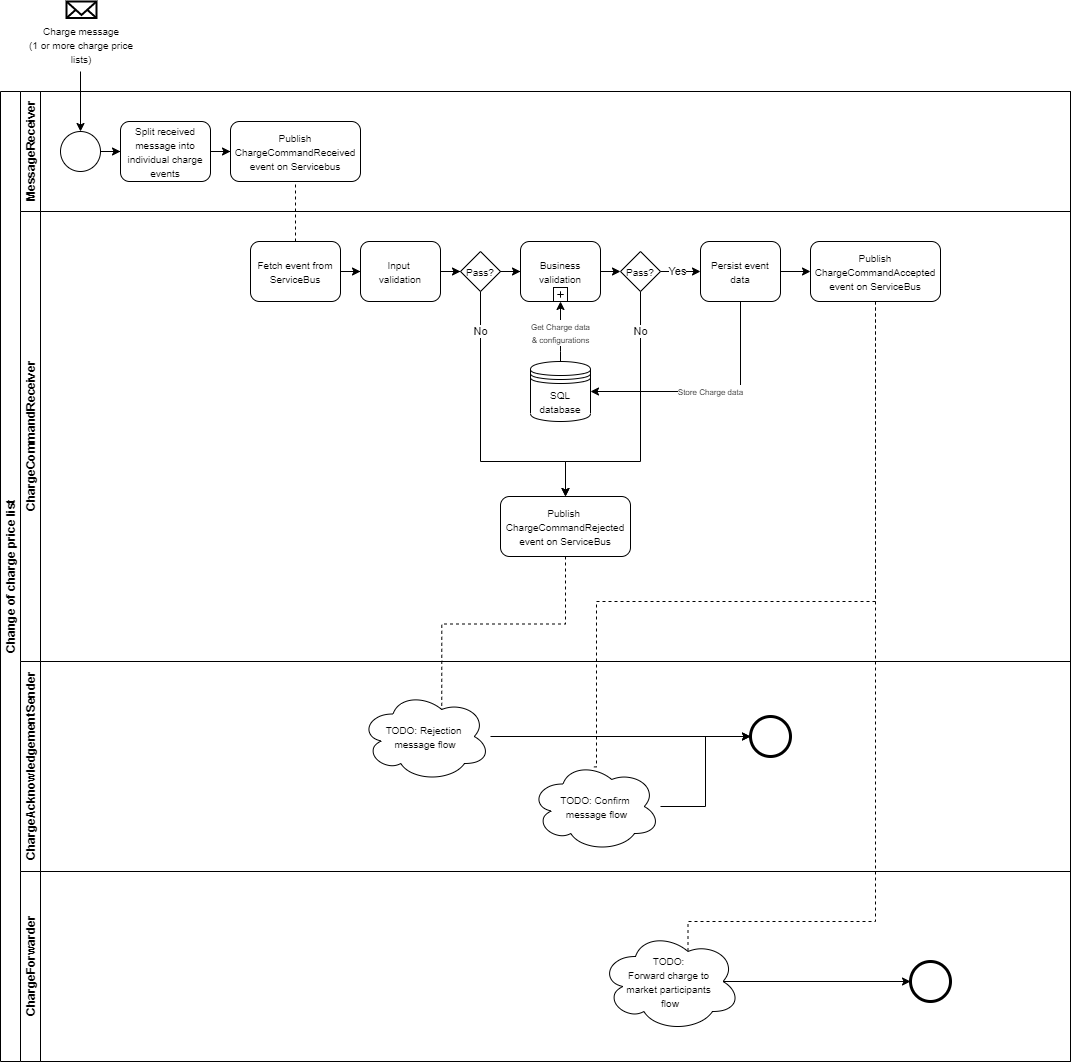

The diagram above was exported from draw.io. Its source (the exported page's mxGraphModel, read from the mxfile embedded in the PNG):
<mxGraphModel dx="1550" dy="895" grid="1" gridSize="10" guides="1" tooltips="1" connect="1" arrows="1" fold="1" page="1" pageScale="1" pageWidth="827" pageHeight="1169" math="0" shadow="0">
  <root>
    <mxCell id="0" />
    <mxCell id="1" parent="0" />
    <mxCell id="dNxyNK7c78bLwvsdeMH5-19" value="Change of charge price list" style="swimlane;html=1;childLayout=stackLayout;resizeParent=1;resizeParentMax=0;horizontal=0;startSize=20;horizontalStack=0;rounded=0;" parent="1" vertex="1">
      <mxGeometry x="120" y="120" width="1070" height="970" as="geometry">
        <mxRectangle x="120" y="120" width="30" height="180" as="alternateBounds" />
      </mxGeometry>
    </mxCell>
    <mxCell id="dNxyNK7c78bLwvsdeMH5-20" value="MessageReceiver" style="swimlane;html=1;startSize=20;horizontal=0;" parent="dNxyNK7c78bLwvsdeMH5-19" vertex="1">
      <mxGeometry x="20" width="1050" height="120" as="geometry">
        <mxRectangle x="20" width="530" height="20" as="alternateBounds" />
      </mxGeometry>
    </mxCell>
    <mxCell id="dNxyNK7c78bLwvsdeMH5-25" value="" style="edgeStyle=orthogonalEdgeStyle;rounded=0;orthogonalLoop=1;jettySize=auto;html=1;" parent="dNxyNK7c78bLwvsdeMH5-20" source="dNxyNK7c78bLwvsdeMH5-23" target="dNxyNK7c78bLwvsdeMH5-24" edge="1">
      <mxGeometry relative="1" as="geometry" />
    </mxCell>
    <mxCell id="dNxyNK7c78bLwvsdeMH5-23" value="" style="ellipse;whiteSpace=wrap;html=1;" parent="dNxyNK7c78bLwvsdeMH5-20" vertex="1">
      <mxGeometry x="40" y="40" width="40" height="40" as="geometry" />
    </mxCell>
    <mxCell id="dNxyNK7c78bLwvsdeMH5-24" value="&lt;span style=&quot;font-size: 10px&quot;&gt;Split received message into individual charge events&lt;/span&gt;" style="rounded=1;whiteSpace=wrap;html=1;fontFamily=Helvetica;fontSize=12;fontColor=#000000;align=center;" parent="dNxyNK7c78bLwvsdeMH5-20" vertex="1">
      <mxGeometry x="100" y="30" width="90" height="60" as="geometry" />
    </mxCell>
    <mxCell id="dNxyNK7c78bLwvsdeMH5-30" value="&lt;font style=&quot;font-size: 10px&quot;&gt;Publish ChargeCommandReceived&lt;br&gt;event on Servicebus&lt;/font&gt;" style="rounded=1;whiteSpace=wrap;html=1;fontFamily=Helvetica;fontSize=12;fontColor=#000000;align=center;" parent="dNxyNK7c78bLwvsdeMH5-20" vertex="1">
      <mxGeometry x="210" y="30" width="130" height="60" as="geometry" />
    </mxCell>
    <mxCell id="ctsextWRXBwKodFWN5Jo-71" value="" style="edgeStyle=orthogonalEdgeStyle;rounded=0;orthogonalLoop=1;jettySize=auto;html=1;" parent="dNxyNK7c78bLwvsdeMH5-20" source="dNxyNK7c78bLwvsdeMH5-24" edge="1">
      <mxGeometry relative="1" as="geometry">
        <mxPoint x="210" y="60" as="targetPoint" />
      </mxGeometry>
    </mxCell>
    <mxCell id="dNxyNK7c78bLwvsdeMH5-21" value="ChargeCommandReceiver" style="swimlane;html=1;startSize=20;horizontal=0;" parent="dNxyNK7c78bLwvsdeMH5-19" vertex="1">
      <mxGeometry x="20" y="120" width="1050" height="450" as="geometry">
        <mxRectangle x="20" y="120" width="530" height="20" as="alternateBounds" />
      </mxGeometry>
    </mxCell>
    <mxCell id="dNxyNK7c78bLwvsdeMH5-26" value="&lt;font style=&quot;font-size: 10px&quot;&gt;Fetch event from ServiceBus&lt;/font&gt;" style="rounded=1;whiteSpace=wrap;html=1;fontFamily=Helvetica;fontSize=12;fontColor=#000000;align=center;" parent="dNxyNK7c78bLwvsdeMH5-21" vertex="1">
      <mxGeometry x="230" y="30" width="90" height="60" as="geometry" />
    </mxCell>
    <mxCell id="ctsextWRXBwKodFWN5Jo-94" value="&lt;font style=&quot;font-size: 10px&quot;&gt;Pass?&lt;/font&gt;" style="rhombus;whiteSpace=wrap;html=1;fontFamily=Helvetica;fontSize=12;fontColor=#000000;align=center;" parent="dNxyNK7c78bLwvsdeMH5-21" vertex="1">
      <mxGeometry x="600" y="40" width="40" height="40" as="geometry" />
    </mxCell>
    <mxCell id="ctsextWRXBwKodFWN5Jo-96" value="" style="endArrow=classic;html=1;exitX=1;exitY=0.5;exitDx=0;exitDy=0;entryX=0;entryY=0.5;entryDx=0;entryDy=0;" parent="dNxyNK7c78bLwvsdeMH5-21" source="ctsextWRXBwKodFWN5Jo-90" target="ctsextWRXBwKodFWN5Jo-94" edge="1">
      <mxGeometry width="50" height="50" relative="1" as="geometry">
        <mxPoint x="600" y="120" as="sourcePoint" />
        <mxPoint x="650" y="70" as="targetPoint" />
      </mxGeometry>
    </mxCell>
    <mxCell id="ctsextWRXBwKodFWN5Jo-120" value="&lt;font style=&quot;font-size: 10px&quot;&gt;Publish&lt;br&gt;ChargeCommandAccepted&lt;br&gt;event on ServiceBus&lt;br&gt;&lt;/font&gt;" style="whiteSpace=wrap;html=1;rounded=1;" parent="dNxyNK7c78bLwvsdeMH5-21" vertex="1">
      <mxGeometry x="790" y="30" width="130" height="60" as="geometry" />
    </mxCell>
    <mxCell id="ctsextWRXBwKodFWN5Jo-103" value="&lt;font style=&quot;font-size: 10px&quot;&gt;Persist event data&lt;/font&gt;" style="whiteSpace=wrap;html=1;rounded=1;" parent="dNxyNK7c78bLwvsdeMH5-21" vertex="1">
      <mxGeometry x="680" y="30" width="80" height="60" as="geometry" />
    </mxCell>
    <mxCell id="ctsextWRXBwKodFWN5Jo-104" value="Yes" style="edgeStyle=orthogonalEdgeStyle;rounded=0;orthogonalLoop=1;jettySize=auto;html=1;" parent="dNxyNK7c78bLwvsdeMH5-21" source="ctsextWRXBwKodFWN5Jo-94" target="ctsextWRXBwKodFWN5Jo-103" edge="1">
      <mxGeometry x="-0.1489" relative="1" as="geometry">
        <mxPoint as="offset" />
      </mxGeometry>
    </mxCell>
    <mxCell id="ctsextWRXBwKodFWN5Jo-122" value="" style="endArrow=classic;html=1;exitX=1;exitY=0.5;exitDx=0;exitDy=0;" parent="dNxyNK7c78bLwvsdeMH5-21" source="ctsextWRXBwKodFWN5Jo-103" target="ctsextWRXBwKodFWN5Jo-120" edge="1">
      <mxGeometry width="50" height="50" relative="1" as="geometry">
        <mxPoint x="600" y="80" as="sourcePoint" />
        <mxPoint x="650" y="30" as="targetPoint" />
      </mxGeometry>
    </mxCell>
    <mxCell id="Q6cT-gCsJ8WMCQeDimFC-4" value="" style="group;rounded=0;" vertex="1" connectable="0" parent="dNxyNK7c78bLwvsdeMH5-21">
      <mxGeometry x="340" y="30" width="80" height="60" as="geometry" />
    </mxCell>
    <mxCell id="Q6cT-gCsJ8WMCQeDimFC-5" value="&lt;span style=&quot;font-size: 10px&quot;&gt;Input &lt;br&gt;validation&lt;/span&gt;" style="whiteSpace=wrap;html=1;rounded=1;" vertex="1" parent="Q6cT-gCsJ8WMCQeDimFC-4">
      <mxGeometry width="80" height="60" as="geometry" />
    </mxCell>
    <mxCell id="Q6cT-gCsJ8WMCQeDimFC-9" value="" style="edgeStyle=orthogonalEdgeStyle;rounded=0;orthogonalLoop=1;jettySize=auto;html=1;entryX=0;entryY=0.5;entryDx=0;entryDy=0;" edge="1" parent="dNxyNK7c78bLwvsdeMH5-21" source="Q6cT-gCsJ8WMCQeDimFC-5" target="Q6cT-gCsJ8WMCQeDimFC-10">
      <mxGeometry relative="1" as="geometry">
        <mxPoint x="500" y="60" as="targetPoint" />
      </mxGeometry>
    </mxCell>
    <mxCell id="Q6cT-gCsJ8WMCQeDimFC-3" value="" style="edgeStyle=orthogonalEdgeStyle;rounded=0;orthogonalLoop=1;jettySize=auto;html=1;entryX=0;entryY=0.5;entryDx=0;entryDy=0;" edge="1" parent="dNxyNK7c78bLwvsdeMH5-21" source="dNxyNK7c78bLwvsdeMH5-26" target="Q6cT-gCsJ8WMCQeDimFC-5">
      <mxGeometry relative="1" as="geometry">
        <mxPoint x="360" y="60" as="targetPoint" />
      </mxGeometry>
    </mxCell>
    <mxCell id="Q6cT-gCsJ8WMCQeDimFC-10" value="&lt;font style=&quot;font-size: 10px&quot;&gt;Pass?&lt;/font&gt;" style="rhombus;whiteSpace=wrap;html=1;fontFamily=Helvetica;fontSize=12;fontColor=#000000;align=center;" vertex="1" parent="dNxyNK7c78bLwvsdeMH5-21">
      <mxGeometry x="440" y="40" width="40" height="40" as="geometry" />
    </mxCell>
    <mxCell id="Q6cT-gCsJ8WMCQeDimFC-13" value="" style="edgeStyle=orthogonalEdgeStyle;rounded=0;orthogonalLoop=1;jettySize=auto;html=1;entryX=0;entryY=0.5;entryDx=0;entryDy=0;" edge="1" parent="dNxyNK7c78bLwvsdeMH5-21" source="Q6cT-gCsJ8WMCQeDimFC-10" target="ctsextWRXBwKodFWN5Jo-90">
      <mxGeometry relative="1" as="geometry">
        <mxPoint x="500" y="130" as="targetPoint" />
      </mxGeometry>
    </mxCell>
    <mxCell id="ctsextWRXBwKodFWN5Jo-95" value="" style="group" parent="dNxyNK7c78bLwvsdeMH5-21" vertex="1" connectable="0">
      <mxGeometry x="500" y="30" width="80" height="60" as="geometry" />
    </mxCell>
    <mxCell id="ctsextWRXBwKodFWN5Jo-90" value="&lt;font style=&quot;font-size: 10px&quot;&gt;Business validation&lt;/font&gt;" style="whiteSpace=wrap;html=1;rounded=1;" parent="ctsextWRXBwKodFWN5Jo-95" vertex="1">
      <mxGeometry width="80" height="60" as="geometry" />
    </mxCell>
    <mxCell id="ctsextWRXBwKodFWN5Jo-93" value="" style="shape=plus;html=1;outlineConnect=0;strokeColor=#000000;" parent="ctsextWRXBwKodFWN5Jo-95" vertex="1">
      <mxGeometry x="33" y="46" width="14" height="14" as="geometry" />
    </mxCell>
    <mxCell id="Q6cT-gCsJ8WMCQeDimFC-19" value="&lt;font style=&quot;font-size: 10px&quot;&gt;SQL database&lt;/font&gt;" style="shape=datastore;whiteSpace=wrap;html=1;" vertex="1" parent="dNxyNK7c78bLwvsdeMH5-21">
      <mxGeometry x="510" y="150" width="60" height="60" as="geometry" />
    </mxCell>
    <mxCell id="q94TWwSRBSF3cy6hSpi0-69" value="&lt;span style=&quot;font-size: 10px&quot;&gt;Publish&amp;nbsp;&lt;/span&gt;&lt;br style=&quot;font-size: 10px&quot;&gt;&lt;span style=&quot;font-size: 10px&quot;&gt;ChargeCommandRejected&lt;br&gt;event on ServiceBus&lt;/span&gt;" style="whiteSpace=wrap;html=1;rounded=1;" parent="dNxyNK7c78bLwvsdeMH5-21" vertex="1">
      <mxGeometry x="480" y="285" width="130" height="60" as="geometry" />
    </mxCell>
    <mxCell id="Q6cT-gCsJ8WMCQeDimFC-25" value="&lt;font style=&quot;font-size: 8px&quot;&gt;Store Charge data&lt;/font&gt;" style="edgeStyle=orthogonalEdgeStyle;rounded=0;orthogonalLoop=1;jettySize=auto;html=1;entryX=1;entryY=0.5;entryDx=0;entryDy=0;" edge="1" parent="dNxyNK7c78bLwvsdeMH5-21" source="ctsextWRXBwKodFWN5Jo-103" target="Q6cT-gCsJ8WMCQeDimFC-19">
      <mxGeometry relative="1" as="geometry">
        <mxPoint x="720" y="170" as="targetPoint" />
        <Array as="points">
          <mxPoint x="720" y="180" />
        </Array>
      </mxGeometry>
    </mxCell>
    <mxCell id="Q6cT-gCsJ8WMCQeDimFC-27" value="No" style="edgeStyle=orthogonalEdgeStyle;rounded=0;orthogonalLoop=1;jettySize=auto;html=1;entryX=0.5;entryY=0;entryDx=0;entryDy=0;" edge="1" parent="dNxyNK7c78bLwvsdeMH5-21" source="Q6cT-gCsJ8WMCQeDimFC-10" target="q94TWwSRBSF3cy6hSpi0-69">
      <mxGeometry x="-0.7241" relative="1" as="geometry">
        <mxPoint x="460.0000000000002" y="150" as="targetPoint" />
        <Array as="points">
          <mxPoint x="460" y="250" />
          <mxPoint x="545" y="250" />
        </Array>
        <mxPoint as="offset" />
      </mxGeometry>
    </mxCell>
    <mxCell id="Q6cT-gCsJ8WMCQeDimFC-29" value="No" style="edgeStyle=orthogonalEdgeStyle;rounded=0;orthogonalLoop=1;jettySize=auto;html=1;entryX=0.5;entryY=0;entryDx=0;entryDy=0;" edge="1" parent="dNxyNK7c78bLwvsdeMH5-21" source="ctsextWRXBwKodFWN5Jo-94" target="q94TWwSRBSF3cy6hSpi0-69">
      <mxGeometry x="-0.7143" relative="1" as="geometry">
        <mxPoint x="620" y="150" as="targetPoint" />
        <Array as="points">
          <mxPoint x="620" y="250" />
          <mxPoint x="545" y="250" />
        </Array>
        <mxPoint as="offset" />
      </mxGeometry>
    </mxCell>
    <mxCell id="q94TWwSRBSF3cy6hSpi0-39" value="ChargeAcknowledgementSender" style="swimlane;html=1;startSize=20;horizontal=0;" parent="dNxyNK7c78bLwvsdeMH5-19" vertex="1">
      <mxGeometry x="20" y="570" width="1050" height="210" as="geometry">
        <mxRectangle x="20" y="120" width="530" height="20" as="alternateBounds" />
      </mxGeometry>
    </mxCell>
    <mxCell id="ctsextWRXBwKodFWN5Jo-114" value="&lt;span style=&quot;font-size: 10px&quot;&gt;TODO: Rejection &lt;br&gt;message flow&lt;/span&gt;" style="ellipse;shape=cloud;whiteSpace=wrap;html=1;rounded=0;" parent="q94TWwSRBSF3cy6hSpi0-39" vertex="1">
      <mxGeometry x="340" y="30" width="130" height="90" as="geometry" />
    </mxCell>
    <mxCell id="ctsextWRXBwKodFWN5Jo-123" value="&lt;font style=&quot;font-size: 10px&quot;&gt;TODO: Confirm&lt;br&gt;&amp;nbsp;message flow&lt;/font&gt;" style="ellipse;shape=cloud;whiteSpace=wrap;html=1;" parent="q94TWwSRBSF3cy6hSpi0-39" vertex="1">
      <mxGeometry x="510" y="100" width="130" height="90" as="geometry" />
    </mxCell>
    <mxCell id="q94TWwSRBSF3cy6hSpi0-72" value="" style="shape=mxgraph.bpmn.shape;html=1;verticalLabelPosition=bottom;labelBackgroundColor=#ffffff;verticalAlign=top;align=center;perimeter=ellipsePerimeter;outlineConnect=0;outline=end;symbol=general;strokeColor=#000000;" parent="q94TWwSRBSF3cy6hSpi0-39" vertex="1">
      <mxGeometry x="730" y="55" width="40" height="40" as="geometry" />
    </mxCell>
    <mxCell id="Q6cT-gCsJ8WMCQeDimFC-33" value="" style="edgeStyle=orthogonalEdgeStyle;rounded=0;orthogonalLoop=1;jettySize=auto;html=1;entryX=0;entryY=0.5;entryDx=0;entryDy=0;" edge="1" parent="q94TWwSRBSF3cy6hSpi0-39" source="ctsextWRXBwKodFWN5Jo-114" target="q94TWwSRBSF3cy6hSpi0-72">
      <mxGeometry relative="1" as="geometry">
        <mxPoint x="550" y="70" as="targetPoint" />
      </mxGeometry>
    </mxCell>
    <mxCell id="Q6cT-gCsJ8WMCQeDimFC-35" value="" style="edgeStyle=orthogonalEdgeStyle;rounded=0;orthogonalLoop=1;jettySize=auto;html=1;entryX=0;entryY=0.5;entryDx=0;entryDy=0;" edge="1" parent="q94TWwSRBSF3cy6hSpi0-39" source="ctsextWRXBwKodFWN5Jo-123" target="q94TWwSRBSF3cy6hSpi0-72">
      <mxGeometry relative="1" as="geometry">
        <mxPoint x="720" y="140" as="targetPoint" />
      </mxGeometry>
    </mxCell>
    <mxCell id="q94TWwSRBSF3cy6hSpi0-66" value="ChargeForwarder" style="swimlane;html=1;startSize=20;horizontal=0;" parent="dNxyNK7c78bLwvsdeMH5-19" vertex="1">
      <mxGeometry x="20" y="780" width="1050" height="190" as="geometry">
        <mxRectangle x="20" y="120" width="530" height="20" as="alternateBounds" />
      </mxGeometry>
    </mxCell>
    <mxCell id="ctsextWRXBwKodFWN5Jo-125" value="&lt;font style=&quot;font-size: 10px&quot;&gt;TODO: &lt;br&gt;Forward charge to &lt;br&gt;market participants &lt;br&gt;flow&lt;/font&gt;" style="ellipse;shape=cloud;whiteSpace=wrap;html=1;" parent="q94TWwSRBSF3cy6hSpi0-66" vertex="1">
      <mxGeometry x="580" y="60" width="140" height="100" as="geometry" />
    </mxCell>
    <mxCell id="ctsextWRXBwKodFWN5Jo-110" value="" style="shape=mxgraph.bpmn.shape;html=1;verticalLabelPosition=bottom;labelBackgroundColor=#ffffff;verticalAlign=top;align=center;perimeter=ellipsePerimeter;outlineConnect=0;outline=end;symbol=general;strokeColor=#000000;" parent="q94TWwSRBSF3cy6hSpi0-66" vertex="1">
      <mxGeometry x="890" y="90" width="40" height="40" as="geometry" />
    </mxCell>
    <mxCell id="q94TWwSRBSF3cy6hSpi0-76" value="" style="edgeStyle=orthogonalEdgeStyle;rounded=0;orthogonalLoop=1;jettySize=auto;html=1;exitX=0.875;exitY=0.5;exitDx=0;exitDy=0;exitPerimeter=0;" parent="q94TWwSRBSF3cy6hSpi0-66" source="ctsextWRXBwKodFWN5Jo-125" target="ctsextWRXBwKodFWN5Jo-110" edge="1">
      <mxGeometry relative="1" as="geometry">
        <mxPoint x="1240" y="-420" as="targetPoint" />
        <mxPoint x="860" y="105" as="sourcePoint" />
      </mxGeometry>
    </mxCell>
    <mxCell id="ctsextWRXBwKodFWN5Jo-78" value="" style="endArrow=none;dashed=1;html=1;entryX=0.5;entryY=1;entryDx=0;entryDy=0;exitX=0.5;exitY=0;exitDx=0;exitDy=0;" parent="dNxyNK7c78bLwvsdeMH5-19" source="dNxyNK7c78bLwvsdeMH5-26" target="dNxyNK7c78bLwvsdeMH5-30" edge="1">
      <mxGeometry width="50" height="50" relative="1" as="geometry">
        <mxPoint x="620" y="240" as="sourcePoint" />
        <mxPoint x="670" y="190" as="targetPoint" />
      </mxGeometry>
    </mxCell>
    <mxCell id="Q6cT-gCsJ8WMCQeDimFC-31" value="" style="endArrow=none;dashed=1;edgeStyle=orthogonalEdgeStyle;rounded=0;orthogonalLoop=1;jettySize=auto;html=1;entryX=0.625;entryY=0.2;entryDx=0;entryDy=0;entryPerimeter=0;exitX=0.5;exitY=1;exitDx=0;exitDy=0;" edge="1" parent="dNxyNK7c78bLwvsdeMH5-19" source="q94TWwSRBSF3cy6hSpi0-69" target="ctsextWRXBwKodFWN5Jo-114">
      <mxGeometry relative="1" as="geometry">
        <mxPoint x="565" y="545" as="targetPoint" />
      </mxGeometry>
    </mxCell>
    <mxCell id="Q6cT-gCsJ8WMCQeDimFC-36" value="" style="endArrow=none;dashed=1;edgeStyle=orthogonalEdgeStyle;rounded=0;orthogonalLoop=1;jettySize=auto;html=1;entryX=0.47;entryY=0.06;entryDx=0;entryDy=0;entryPerimeter=0;exitX=0.5;exitY=1;exitDx=0;exitDy=0;" edge="1" parent="dNxyNK7c78bLwvsdeMH5-19" source="ctsextWRXBwKodFWN5Jo-120" target="ctsextWRXBwKodFWN5Jo-123">
      <mxGeometry relative="1" as="geometry">
        <mxPoint x="575" y="475" as="sourcePoint" />
        <mxPoint x="455" y="626" as="targetPoint" />
        <Array as="points">
          <mxPoint x="875" y="510" />
          <mxPoint x="596" y="510" />
        </Array>
      </mxGeometry>
    </mxCell>
    <mxCell id="Q6cT-gCsJ8WMCQeDimFC-37" value="" style="endArrow=none;dashed=1;edgeStyle=orthogonalEdgeStyle;rounded=0;orthogonalLoop=1;jettySize=auto;html=1;exitX=0.5;exitY=1;exitDx=0;exitDy=0;entryX=0.625;entryY=0.2;entryDx=0;entryDy=0;entryPerimeter=0;" edge="1" parent="dNxyNK7c78bLwvsdeMH5-19" source="ctsextWRXBwKodFWN5Jo-120" target="ctsextWRXBwKodFWN5Jo-125">
      <mxGeometry relative="1" as="geometry">
        <mxPoint x="885" y="220" as="sourcePoint" />
        <mxPoint x="695" y="830" as="targetPoint" />
        <Array as="points">
          <mxPoint x="875" y="830" />
          <mxPoint x="688" y="830" />
        </Array>
      </mxGeometry>
    </mxCell>
    <mxCell id="ctsextWRXBwKodFWN5Jo-56" value="" style="edgeStyle=orthogonalEdgeStyle;rounded=0;orthogonalLoop=1;jettySize=auto;html=1;" parent="1" edge="1">
      <mxGeometry relative="1" as="geometry">
        <mxPoint x="200" y="100" as="sourcePoint" />
        <mxPoint x="200" y="160" as="targetPoint" />
      </mxGeometry>
    </mxCell>
    <mxCell id="ctsextWRXBwKodFWN5Jo-59" value="" style="html=1;verticalLabelPosition=bottom;align=center;labelBackgroundColor=#ffffff;verticalAlign=top;strokeWidth=2;strokeColor=#000000;shadow=0;dashed=0;shape=mxgraph.ios7.icons.mail;" parent="1" vertex="1">
      <mxGeometry x="186" y="30" width="30" height="16.5" as="geometry" />
    </mxCell>
    <mxCell id="ctsextWRXBwKodFWN5Jo-60" value="&lt;font style=&quot;font-size: 10px&quot;&gt;Charge message&lt;br&gt;(1 or more charge price lists)&lt;/font&gt;" style="text;html=1;strokeColor=none;fillColor=none;align=center;verticalAlign=middle;whiteSpace=wrap;rounded=0;" parent="1" vertex="1">
      <mxGeometry x="146" y="62.5" width="110" height="20" as="geometry" />
    </mxCell>
    <mxCell id="Q6cT-gCsJ8WMCQeDimFC-18" value="&lt;font&gt;&lt;font style=&quot;font-size: 8px&quot;&gt;Get Charge data&lt;br&gt;&amp;amp; configurations&lt;/font&gt;&lt;br&gt;&lt;/font&gt;" style="edgeStyle=orthogonalEdgeStyle;rounded=0;orthogonalLoop=1;jettySize=auto;html=1;exitX=0.5;exitY=0;exitDx=0;exitDy=0;" edge="1" parent="1" source="Q6cT-gCsJ8WMCQeDimFC-19">
      <mxGeometry x="-0.375" y="-10" relative="1" as="geometry">
        <mxPoint x="680.0000000000002" y="370" as="sourcePoint" />
        <mxPoint x="680" y="330" as="targetPoint" />
        <Array as="points">
          <mxPoint x="680" y="380" />
          <mxPoint x="680" y="380" />
        </Array>
        <mxPoint x="-10" y="-10" as="offset" />
      </mxGeometry>
    </mxCell>
  </root>
</mxGraphModel>